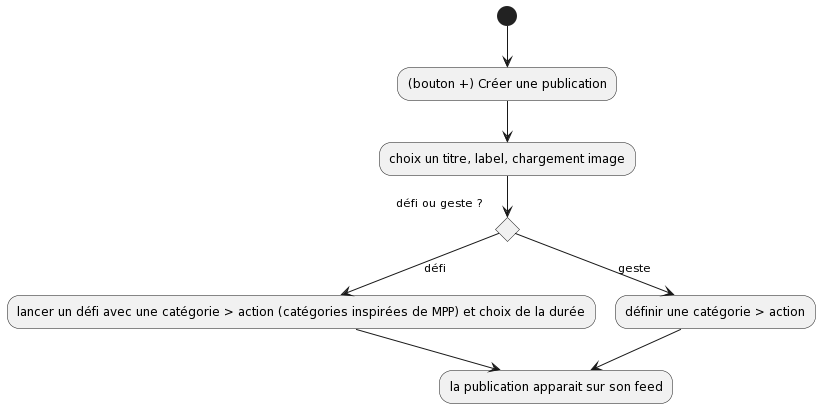

The diagram above was rendered by PlantUML. Its source (embedded in the PNG):
@startuml
(*) --> "(bouton +) Créer une publication"
--> "choix un titre, label, chargement image"

if "défi ou geste ? "
-down-> [défi] "lancer un défi avec une catégorie > action (catégories inspirées de MPP) et choix de la durée"
--> "la publication apparait sur son feed"

else 
-down->[geste] "définir une catégorie > action"
--> "la publication apparait sur son feed"

endif
@enduml